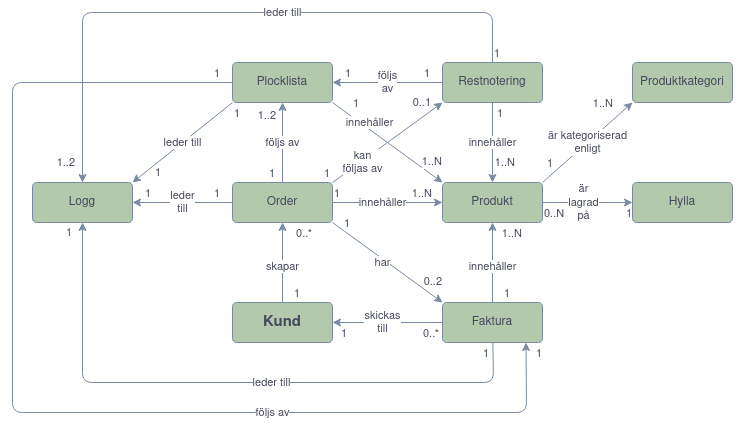

The diagram above was exported from draw.io. Its source (the exported page's mxGraphModel, read from the mxfile embedded in the PNG):
<mxGraphModel dx="711" dy="462" grid="1" gridSize="10" guides="1" tooltips="1" connect="1" arrows="1" fold="1" page="1" pageScale="1" pageWidth="827" pageHeight="1169" math="0" shadow="0" extFonts="Permanent Marker^https://fonts.googleapis.com/css?family=Permanent+Marker">
  <root>
    <mxCell id="0" />
    <mxCell id="1" parent="0" />
    <mxCell id="0iQwz0tNysgUktjyZ7by-1" value="Produkt" style="arcSize=10;whiteSpace=wrap;html=1;align=center;fillColor=#B2C9AB;strokeColor=#788AA3;fontColor=#46495D;rounded=1;" parent="1" vertex="1">
      <mxGeometry x="450" y="210" width="100" height="40" as="geometry" />
    </mxCell>
    <mxCell id="0iQwz0tNysgUktjyZ7by-2" value="Produktkategori" style="arcSize=10;whiteSpace=wrap;html=1;align=center;fillColor=#B2C9AB;strokeColor=#788AA3;fontColor=#46495D;rounded=1;" parent="1" vertex="1">
      <mxGeometry x="640" y="90" width="100" height="40" as="geometry" />
    </mxCell>
    <mxCell id="0iQwz0tNysgUktjyZ7by-3" value="&lt;font style=&quot;font-size: 15px&quot;&gt;&lt;b&gt;Kund&lt;/b&gt;&lt;/font&gt;" style="arcSize=10;whiteSpace=wrap;html=1;align=center;fillColor=#B2C9AB;strokeColor=#788AA3;fontColor=#46495D;rounded=1;" parent="1" vertex="1">
      <mxGeometry x="240" y="330" width="100" height="40" as="geometry" />
    </mxCell>
    <mxCell id="0iQwz0tNysgUktjyZ7by-4" value="Hylla" style="arcSize=10;whiteSpace=wrap;html=1;align=center;fillColor=#B2C9AB;strokeColor=#788AA3;fontColor=#46495D;rounded=1;" parent="1" vertex="1">
      <mxGeometry x="640" y="210" width="100" height="40" as="geometry" />
    </mxCell>
    <mxCell id="0iQwz0tNysgUktjyZ7by-5" value="Order" style="arcSize=10;whiteSpace=wrap;html=1;align=center;fillColor=#B2C9AB;strokeColor=#788AA3;fontColor=#46495D;rounded=1;" parent="1" vertex="1">
      <mxGeometry x="240" y="210" width="100" height="40" as="geometry" />
    </mxCell>
    <mxCell id="0iQwz0tNysgUktjyZ7by-6" value="Plocklista" style="arcSize=10;whiteSpace=wrap;html=1;align=center;fillColor=#B2C9AB;strokeColor=#788AA3;fontColor=#46495D;rounded=1;" parent="1" vertex="1">
      <mxGeometry x="240" y="90" width="100" height="40" as="geometry" />
    </mxCell>
    <mxCell id="0iQwz0tNysgUktjyZ7by-7" value="Restnotering" style="arcSize=10;whiteSpace=wrap;html=1;align=center;fillColor=#B2C9AB;strokeColor=#788AA3;fontColor=#46495D;rounded=1;" parent="1" vertex="1">
      <mxGeometry x="450" y="90" width="100" height="40" as="geometry" />
    </mxCell>
    <mxCell id="0iQwz0tNysgUktjyZ7by-8" value="Faktura" style="arcSize=10;whiteSpace=wrap;html=1;align=center;fillColor=#B2C9AB;strokeColor=#788AA3;fontColor=#46495D;rounded=1;" parent="1" vertex="1">
      <mxGeometry x="450" y="330" width="100" height="40" as="geometry" />
    </mxCell>
    <mxCell id="0iQwz0tNysgUktjyZ7by-9" value="Logg" style="arcSize=10;whiteSpace=wrap;html=1;align=center;fillColor=#B2C9AB;strokeColor=#788AA3;fontColor=#46495D;rounded=1;" parent="1" vertex="1">
      <mxGeometry x="40" y="210" width="100" height="40" as="geometry" />
    </mxCell>
    <mxCell id="EDwnsK1-TUmSkT4te6dZ-1" value="leder till" style="endArrow=classic;html=1;strokeColor=#788AA3;fontColor=#46495D;" edge="1" parent="1" source="0iQwz0tNysgUktjyZ7by-7" target="0iQwz0tNysgUktjyZ7by-9">
      <mxGeometry x="-0.1746" relative="1" as="geometry">
        <mxPoint x="530" y="30" as="sourcePoint" />
        <mxPoint x="690" y="30" as="targetPoint" />
        <Array as="points">
          <mxPoint x="500" y="40" />
          <mxPoint x="90" y="40" />
        </Array>
        <mxPoint as="offset" />
      </mxGeometry>
    </mxCell>
    <mxCell id="EDwnsK1-TUmSkT4te6dZ-3" value="1" style="edgeLabel;resizable=0;html=1;align=left;verticalAlign=bottom;fontColor=#46495D;rounded=1;" connectable="0" vertex="1" parent="EDwnsK1-TUmSkT4te6dZ-1">
      <mxGeometry x="-1" relative="1" as="geometry" />
    </mxCell>
    <mxCell id="EDwnsK1-TUmSkT4te6dZ-4" value="1..2" style="edgeLabel;resizable=0;html=1;align=right;verticalAlign=bottom;fontColor=#46495D;rounded=1;" connectable="0" vertex="1" parent="EDwnsK1-TUmSkT4te6dZ-1">
      <mxGeometry x="1" relative="1" as="geometry">
        <mxPoint x="-7" y="-10.4" as="offset" />
      </mxGeometry>
    </mxCell>
    <mxCell id="EDwnsK1-TUmSkT4te6dZ-5" value="följs&lt;br&gt;av" style="endArrow=classic;html=1;strokeColor=#788AA3;fontColor=#46495D;" edge="1" parent="1" source="0iQwz0tNysgUktjyZ7by-7" target="0iQwz0tNysgUktjyZ7by-6">
      <mxGeometry relative="1" as="geometry">
        <mxPoint x="480" y="20" as="sourcePoint" />
        <mxPoint x="640" y="20" as="targetPoint" />
      </mxGeometry>
    </mxCell>
    <mxCell id="EDwnsK1-TUmSkT4te6dZ-7" value="1" style="edgeLabel;resizable=0;html=1;align=left;verticalAlign=bottom;fontColor=#46495D;rounded=1;" connectable="0" vertex="1" parent="EDwnsK1-TUmSkT4te6dZ-5">
      <mxGeometry x="-1" relative="1" as="geometry">
        <mxPoint x="-20" as="offset" />
      </mxGeometry>
    </mxCell>
    <mxCell id="EDwnsK1-TUmSkT4te6dZ-8" value="1" style="edgeLabel;resizable=0;html=1;align=right;verticalAlign=bottom;fontColor=#46495D;rounded=1;" connectable="0" vertex="1" parent="EDwnsK1-TUmSkT4te6dZ-5">
      <mxGeometry x="1" relative="1" as="geometry">
        <mxPoint x="19" as="offset" />
      </mxGeometry>
    </mxCell>
    <mxCell id="EDwnsK1-TUmSkT4te6dZ-9" value="kan&lt;br&gt;följas av" style="endArrow=classic;html=1;exitX=1;exitY=0;exitDx=0;exitDy=0;entryX=0;entryY=1;entryDx=0;entryDy=0;strokeColor=#788AA3;fontColor=#46495D;" edge="1" parent="1" source="0iQwz0tNysgUktjyZ7by-5" target="0iQwz0tNysgUktjyZ7by-7">
      <mxGeometry x="-0.4703" y="-1" relative="1" as="geometry">
        <mxPoint x="370" y="530" as="sourcePoint" />
        <mxPoint x="530" y="530" as="targetPoint" />
        <mxPoint as="offset" />
      </mxGeometry>
    </mxCell>
    <mxCell id="EDwnsK1-TUmSkT4te6dZ-11" value="1" style="edgeLabel;resizable=0;html=1;align=left;verticalAlign=bottom;fontColor=#46495D;rounded=1;" connectable="0" vertex="1" parent="EDwnsK1-TUmSkT4te6dZ-9">
      <mxGeometry x="-1" relative="1" as="geometry">
        <mxPoint x="-10" as="offset" />
      </mxGeometry>
    </mxCell>
    <mxCell id="EDwnsK1-TUmSkT4te6dZ-12" value="0..1" style="edgeLabel;resizable=0;html=1;align=right;verticalAlign=bottom;fontColor=#46495D;rounded=1;" connectable="0" vertex="1" parent="EDwnsK1-TUmSkT4te6dZ-9">
      <mxGeometry x="1" relative="1" as="geometry">
        <mxPoint x="-9.989999999999998" y="9.990000000000002" as="offset" />
      </mxGeometry>
    </mxCell>
    <mxCell id="EDwnsK1-TUmSkT4te6dZ-13" value="innehåller" style="endArrow=classic;html=1;exitX=1;exitY=1;exitDx=0;exitDy=0;entryX=0;entryY=0;entryDx=0;entryDy=0;strokeColor=#788AA3;fontColor=#46495D;" edge="1" parent="1" source="0iQwz0tNysgUktjyZ7by-6" target="0iQwz0tNysgUktjyZ7by-1">
      <mxGeometry x="-0.3923" y="5" relative="1" as="geometry">
        <mxPoint x="335" y="220" as="sourcePoint" />
        <mxPoint x="475" y="140" as="targetPoint" />
        <mxPoint as="offset" />
      </mxGeometry>
    </mxCell>
    <mxCell id="EDwnsK1-TUmSkT4te6dZ-15" value="1" style="edgeLabel;resizable=0;html=1;align=left;verticalAlign=bottom;fontColor=#46495D;rounded=1;" connectable="0" vertex="1" parent="EDwnsK1-TUmSkT4te6dZ-13">
      <mxGeometry x="-1" relative="1" as="geometry">
        <mxPoint x="19" y="10" as="offset" />
      </mxGeometry>
    </mxCell>
    <mxCell id="EDwnsK1-TUmSkT4te6dZ-16" value="1..N" style="edgeLabel;resizable=0;html=1;align=right;verticalAlign=bottom;fontColor=#46495D;rounded=1;" connectable="0" vertex="1" parent="EDwnsK1-TUmSkT4te6dZ-13">
      <mxGeometry x="1" relative="1" as="geometry">
        <mxPoint x="1" y="-11" as="offset" />
      </mxGeometry>
    </mxCell>
    <mxCell id="EDwnsK1-TUmSkT4te6dZ-17" value="innehåller" style="endArrow=classic;html=1;strokeColor=#788AA3;fontColor=#46495D;" edge="1" parent="1" source="0iQwz0tNysgUktjyZ7by-7" target="0iQwz0tNysgUktjyZ7by-1">
      <mxGeometry relative="1" as="geometry">
        <mxPoint x="335" y="140" as="sourcePoint" />
        <mxPoint x="475" y="220" as="targetPoint" />
        <mxPoint as="offset" />
      </mxGeometry>
    </mxCell>
    <mxCell id="EDwnsK1-TUmSkT4te6dZ-18" value="1" style="edgeLabel;resizable=0;html=1;align=left;verticalAlign=bottom;fontColor=#46495D;rounded=1;" connectable="0" vertex="1" parent="EDwnsK1-TUmSkT4te6dZ-17">
      <mxGeometry x="-1" relative="1" as="geometry">
        <mxPoint x="3" y="20" as="offset" />
      </mxGeometry>
    </mxCell>
    <mxCell id="EDwnsK1-TUmSkT4te6dZ-19" value="1..N" style="edgeLabel;resizable=0;html=1;align=right;verticalAlign=bottom;fontColor=#46495D;rounded=1;" connectable="0" vertex="1" parent="EDwnsK1-TUmSkT4te6dZ-17">
      <mxGeometry x="1" relative="1" as="geometry">
        <mxPoint x="23" y="-11" as="offset" />
      </mxGeometry>
    </mxCell>
    <mxCell id="EDwnsK1-TUmSkT4te6dZ-20" value="är kategoriserad&lt;br&gt; enligt" style="endArrow=classic;html=1;exitX=1;exitY=0;exitDx=0;exitDy=0;entryX=0;entryY=1;entryDx=0;entryDy=0;strokeColor=#788AA3;fontColor=#46495D;" edge="1" parent="1" source="0iQwz0tNysgUktjyZ7by-1" target="0iQwz0tNysgUktjyZ7by-2">
      <mxGeometry relative="1" as="geometry">
        <mxPoint x="531.6666666666667" y="230" as="sourcePoint" />
        <mxPoint x="658.3333333333333" y="150" as="targetPoint" />
        <mxPoint as="offset" />
      </mxGeometry>
    </mxCell>
    <mxCell id="EDwnsK1-TUmSkT4te6dZ-21" value="1" style="edgeLabel;resizable=0;html=1;align=left;verticalAlign=bottom;fontColor=#46495D;rounded=1;" connectable="0" vertex="1" parent="EDwnsK1-TUmSkT4te6dZ-20">
      <mxGeometry x="-1" relative="1" as="geometry">
        <mxPoint x="3" y="-10" as="offset" />
      </mxGeometry>
    </mxCell>
    <mxCell id="EDwnsK1-TUmSkT4te6dZ-22" value="1..N" style="edgeLabel;resizable=0;html=1;align=right;verticalAlign=bottom;fontColor=#46495D;rounded=1;" connectable="0" vertex="1" parent="EDwnsK1-TUmSkT4te6dZ-20">
      <mxGeometry x="1" relative="1" as="geometry">
        <mxPoint x="-18.490000000000002" y="10.100000000000001" as="offset" />
      </mxGeometry>
    </mxCell>
    <mxCell id="EDwnsK1-TUmSkT4te6dZ-23" value="innehåller" style="endArrow=classic;html=1;strokeColor=#788AA3;fontColor=#46495D;" edge="1" parent="1" source="0iQwz0tNysgUktjyZ7by-5" target="0iQwz0tNysgUktjyZ7by-1">
      <mxGeometry x="-0.0909" relative="1" as="geometry">
        <mxPoint x="350" y="140" as="sourcePoint" />
        <mxPoint x="460" y="220" as="targetPoint" />
        <mxPoint as="offset" />
      </mxGeometry>
    </mxCell>
    <mxCell id="EDwnsK1-TUmSkT4te6dZ-24" value="1" style="edgeLabel;resizable=0;html=1;align=left;verticalAlign=bottom;fontColor=#46495D;rounded=1;" connectable="0" vertex="1" parent="EDwnsK1-TUmSkT4te6dZ-23">
      <mxGeometry x="-1" relative="1" as="geometry">
        <mxPoint as="offset" />
      </mxGeometry>
    </mxCell>
    <mxCell id="EDwnsK1-TUmSkT4te6dZ-25" value="1..N" style="edgeLabel;resizable=0;html=1;align=right;verticalAlign=bottom;fontColor=#46495D;rounded=1;" connectable="0" vertex="1" parent="EDwnsK1-TUmSkT4te6dZ-23">
      <mxGeometry x="1" relative="1" as="geometry">
        <mxPoint x="-10" as="offset" />
      </mxGeometry>
    </mxCell>
    <mxCell id="EDwnsK1-TUmSkT4te6dZ-26" value="innehåller" style="endArrow=classic;html=1;strokeColor=#788AA3;fontColor=#46495D;" edge="1" parent="1" source="0iQwz0tNysgUktjyZ7by-8" target="0iQwz0tNysgUktjyZ7by-1">
      <mxGeometry x="-0.0909" relative="1" as="geometry">
        <mxPoint x="350" y="240" as="sourcePoint" />
        <mxPoint x="460" y="240" as="targetPoint" />
        <mxPoint as="offset" />
      </mxGeometry>
    </mxCell>
    <mxCell id="EDwnsK1-TUmSkT4te6dZ-27" value="1" style="edgeLabel;resizable=0;html=1;align=left;verticalAlign=bottom;fontColor=#46495D;rounded=1;" connectable="0" vertex="1" parent="EDwnsK1-TUmSkT4te6dZ-26">
      <mxGeometry x="-1" relative="1" as="geometry">
        <mxPoint x="10" as="offset" />
      </mxGeometry>
    </mxCell>
    <mxCell id="EDwnsK1-TUmSkT4te6dZ-28" value="1..N" style="edgeLabel;resizable=0;html=1;align=right;verticalAlign=bottom;fontColor=#46495D;rounded=1;" connectable="0" vertex="1" parent="EDwnsK1-TUmSkT4te6dZ-26">
      <mxGeometry x="1" relative="1" as="geometry">
        <mxPoint x="30" y="20" as="offset" />
      </mxGeometry>
    </mxCell>
    <mxCell id="EDwnsK1-TUmSkT4te6dZ-29" value="skickas&lt;br&gt;till" style="endArrow=classic;html=1;strokeColor=#788AA3;fontColor=#46495D;" edge="1" parent="1" source="0iQwz0tNysgUktjyZ7by-8" target="0iQwz0tNysgUktjyZ7by-3">
      <mxGeometry x="0.0909" relative="1" as="geometry">
        <mxPoint x="340" y="290" as="sourcePoint" />
        <mxPoint x="450" y="290" as="targetPoint" />
        <mxPoint as="offset" />
      </mxGeometry>
    </mxCell>
    <mxCell id="EDwnsK1-TUmSkT4te6dZ-30" value="0..*" style="edgeLabel;resizable=0;html=1;align=left;verticalAlign=bottom;fontColor=#46495D;rounded=1;" connectable="0" vertex="1" parent="EDwnsK1-TUmSkT4te6dZ-29">
      <mxGeometry x="-1" relative="1" as="geometry">
        <mxPoint x="-21" y="20" as="offset" />
      </mxGeometry>
    </mxCell>
    <mxCell id="EDwnsK1-TUmSkT4te6dZ-31" value="1" style="edgeLabel;resizable=0;html=1;align=right;verticalAlign=bottom;fontColor=#46495D;rounded=1;" connectable="0" vertex="1" parent="EDwnsK1-TUmSkT4te6dZ-29">
      <mxGeometry x="1" relative="1" as="geometry">
        <mxPoint x="15" y="20" as="offset" />
      </mxGeometry>
    </mxCell>
    <mxCell id="EDwnsK1-TUmSkT4te6dZ-32" value="skapar" style="endArrow=classic;html=1;strokeColor=#788AA3;fontColor=#46495D;" edge="1" parent="1" source="0iQwz0tNysgUktjyZ7by-3" target="0iQwz0tNysgUktjyZ7by-5">
      <mxGeometry x="-0.0909" relative="1" as="geometry">
        <mxPoint x="266" y="330" as="sourcePoint" />
        <mxPoint x="266" y="250" as="targetPoint" />
        <mxPoint as="offset" />
      </mxGeometry>
    </mxCell>
    <mxCell id="EDwnsK1-TUmSkT4te6dZ-33" value="1" style="edgeLabel;resizable=0;html=1;align=left;verticalAlign=bottom;fontColor=#46495D;rounded=1;" connectable="0" vertex="1" parent="EDwnsK1-TUmSkT4te6dZ-32">
      <mxGeometry x="-1" relative="1" as="geometry">
        <mxPoint x="10" as="offset" />
      </mxGeometry>
    </mxCell>
    <mxCell id="EDwnsK1-TUmSkT4te6dZ-34" value="0..*" style="edgeLabel;resizable=0;html=1;align=right;verticalAlign=bottom;fontColor=#46495D;rounded=1;" connectable="0" vertex="1" parent="EDwnsK1-TUmSkT4te6dZ-32">
      <mxGeometry x="1" relative="1" as="geometry">
        <mxPoint x="30" y="20" as="offset" />
      </mxGeometry>
    </mxCell>
    <mxCell id="EDwnsK1-TUmSkT4te6dZ-35" value="leder till" style="endArrow=classic;html=1;strokeColor=#788AA3;fontColor=#46495D;" edge="1" parent="1" source="0iQwz0tNysgUktjyZ7by-8" target="0iQwz0tNysgUktjyZ7by-9">
      <mxGeometry x="-0.141" relative="1" as="geometry">
        <mxPoint x="500.2857142857142" y="370" as="sourcePoint" />
        <mxPoint x="90" y="250" as="targetPoint" />
        <Array as="points">
          <mxPoint x="501" y="410" />
          <mxPoint x="90" y="410" />
        </Array>
        <mxPoint as="offset" />
      </mxGeometry>
    </mxCell>
    <mxCell id="EDwnsK1-TUmSkT4te6dZ-37" value="1" style="edgeLabel;resizable=0;html=1;align=left;verticalAlign=bottom;fontColor=#46495D;rounded=1;" connectable="0" vertex="1" parent="EDwnsK1-TUmSkT4te6dZ-35">
      <mxGeometry x="-1" relative="1" as="geometry">
        <mxPoint x="-11.29" y="20" as="offset" />
      </mxGeometry>
    </mxCell>
    <mxCell id="EDwnsK1-TUmSkT4te6dZ-38" value="1" style="edgeLabel;resizable=0;html=1;align=right;verticalAlign=bottom;fontColor=#46495D;rounded=1;" connectable="0" vertex="1" parent="EDwnsK1-TUmSkT4te6dZ-35">
      <mxGeometry x="1" relative="1" as="geometry">
        <mxPoint x="-10" y="19.990000000000002" as="offset" />
      </mxGeometry>
    </mxCell>
    <mxCell id="EDwnsK1-TUmSkT4te6dZ-39" value="Label" style="endArrow=classic;html=1;strokeColor=#788AA3;fontColor=#46495D;" edge="1" parent="1" source="0iQwz0tNysgUktjyZ7by-5" target="0iQwz0tNysgUktjyZ7by-6">
      <mxGeometry relative="1" as="geometry">
        <mxPoint x="460" y="120" as="sourcePoint" />
        <mxPoint x="350" y="120" as="targetPoint" />
      </mxGeometry>
    </mxCell>
    <mxCell id="EDwnsK1-TUmSkT4te6dZ-40" value="följs av" style="edgeLabel;resizable=0;html=1;align=center;verticalAlign=middle;fontColor=#46495D;rounded=1;" connectable="0" vertex="1" parent="EDwnsK1-TUmSkT4te6dZ-39">
      <mxGeometry relative="1" as="geometry" />
    </mxCell>
    <mxCell id="EDwnsK1-TUmSkT4te6dZ-41" value="1" style="edgeLabel;resizable=0;html=1;align=left;verticalAlign=bottom;fontColor=#46495D;rounded=1;" connectable="0" vertex="1" parent="EDwnsK1-TUmSkT4te6dZ-39">
      <mxGeometry x="-1" relative="1" as="geometry">
        <mxPoint x="-15" as="offset" />
      </mxGeometry>
    </mxCell>
    <mxCell id="EDwnsK1-TUmSkT4te6dZ-42" value="1..2" style="edgeLabel;resizable=0;html=1;align=right;verticalAlign=bottom;fontColor=#46495D;rounded=1;" connectable="0" vertex="1" parent="EDwnsK1-TUmSkT4te6dZ-39">
      <mxGeometry x="1" relative="1" as="geometry">
        <mxPoint x="-6" y="22" as="offset" />
      </mxGeometry>
    </mxCell>
    <mxCell id="EDwnsK1-TUmSkT4te6dZ-43" value="är&lt;br&gt;lagrad&lt;br&gt; på" style="endArrow=classic;html=1;strokeColor=#788AA3;fontColor=#46495D;" edge="1" parent="1" source="0iQwz0tNysgUktjyZ7by-1" target="0iQwz0tNysgUktjyZ7by-4">
      <mxGeometry x="-0.0909" relative="1" as="geometry">
        <mxPoint x="550" y="290" as="sourcePoint" />
        <mxPoint x="660" y="290" as="targetPoint" />
        <mxPoint as="offset" />
      </mxGeometry>
    </mxCell>
    <mxCell id="EDwnsK1-TUmSkT4te6dZ-44" value="0..N" style="edgeLabel;resizable=0;html=1;align=left;verticalAlign=bottom;fontColor=#46495D;rounded=1;" connectable="0" vertex="1" parent="EDwnsK1-TUmSkT4te6dZ-43">
      <mxGeometry x="-1" relative="1" as="geometry">
        <mxPoint y="20" as="offset" />
      </mxGeometry>
    </mxCell>
    <mxCell id="EDwnsK1-TUmSkT4te6dZ-45" value="1" style="edgeLabel;resizable=0;html=1;align=right;verticalAlign=bottom;fontColor=#46495D;rounded=1;" connectable="0" vertex="1" parent="EDwnsK1-TUmSkT4te6dZ-43">
      <mxGeometry x="1" relative="1" as="geometry">
        <mxPoint y="20" as="offset" />
      </mxGeometry>
    </mxCell>
    <mxCell id="EDwnsK1-TUmSkT4te6dZ-46" value="leder&lt;br&gt;till" style="endArrow=classic;html=1;strokeColor=#788AA3;fontColor=#46495D;" edge="1" parent="1" source="0iQwz0tNysgUktjyZ7by-5" target="0iQwz0tNysgUktjyZ7by-9">
      <mxGeometry relative="1" as="geometry">
        <mxPoint x="240" y="280" as="sourcePoint" />
        <mxPoint x="130" y="280" as="targetPoint" />
      </mxGeometry>
    </mxCell>
    <mxCell id="EDwnsK1-TUmSkT4te6dZ-48" value="1" style="edgeLabel;resizable=0;html=1;align=left;verticalAlign=bottom;fontColor=#46495D;rounded=1;" connectable="0" vertex="1" parent="EDwnsK1-TUmSkT4te6dZ-46">
      <mxGeometry x="-1" relative="1" as="geometry">
        <mxPoint x="-20" as="offset" />
      </mxGeometry>
    </mxCell>
    <mxCell id="EDwnsK1-TUmSkT4te6dZ-49" value="1" style="edgeLabel;resizable=0;html=1;align=right;verticalAlign=bottom;fontColor=#46495D;rounded=1;" connectable="0" vertex="1" parent="EDwnsK1-TUmSkT4te6dZ-46">
      <mxGeometry x="1" relative="1" as="geometry">
        <mxPoint x="19" as="offset" />
      </mxGeometry>
    </mxCell>
    <mxCell id="EDwnsK1-TUmSkT4te6dZ-50" value="leder till" style="endArrow=classic;html=1;exitX=0;exitY=1;exitDx=0;exitDy=0;entryX=1;entryY=0;entryDx=0;entryDy=0;strokeColor=#788AA3;fontColor=#46495D;" edge="1" parent="1" source="0iQwz0tNysgUktjyZ7by-6" target="0iQwz0tNysgUktjyZ7by-9">
      <mxGeometry relative="1" as="geometry">
        <mxPoint x="250" y="290" as="sourcePoint" />
        <mxPoint x="140" y="290" as="targetPoint" />
      </mxGeometry>
    </mxCell>
    <mxCell id="EDwnsK1-TUmSkT4te6dZ-52" value="1" style="edgeLabel;resizable=0;html=1;align=left;verticalAlign=bottom;fontColor=#46495D;rounded=1;" connectable="0" vertex="1" parent="EDwnsK1-TUmSkT4te6dZ-50">
      <mxGeometry x="-1" relative="1" as="geometry">
        <mxPoint y="20" as="offset" />
      </mxGeometry>
    </mxCell>
    <mxCell id="EDwnsK1-TUmSkT4te6dZ-53" value="1" style="edgeLabel;resizable=0;html=1;align=right;verticalAlign=bottom;fontColor=#46495D;rounded=1;" connectable="0" vertex="1" parent="EDwnsK1-TUmSkT4te6dZ-50">
      <mxGeometry x="1" relative="1" as="geometry">
        <mxPoint x="29.95" as="offset" />
      </mxGeometry>
    </mxCell>
    <mxCell id="EDwnsK1-TUmSkT4te6dZ-54" value="följs av" style="endArrow=classic;html=1;entryX=0.835;entryY=1;entryDx=0;entryDy=0;entryPerimeter=0;strokeColor=#788AA3;fontColor=#46495D;" edge="1" parent="1" source="0iQwz0tNysgUktjyZ7by-6" target="0iQwz0tNysgUktjyZ7by-8">
      <mxGeometry x="0.4286" relative="1" as="geometry">
        <mxPoint x="230" y="80" as="sourcePoint" />
        <mxPoint x="120" y="80" as="targetPoint" />
        <Array as="points">
          <mxPoint x="20" y="110" />
          <mxPoint x="20" y="440" />
          <mxPoint x="534" y="440" />
        </Array>
        <mxPoint as="offset" />
      </mxGeometry>
    </mxCell>
    <mxCell id="EDwnsK1-TUmSkT4te6dZ-55" value="1" style="edgeLabel;resizable=0;html=1;align=left;verticalAlign=bottom;fontColor=#46495D;rounded=1;" connectable="0" vertex="1" parent="EDwnsK1-TUmSkT4te6dZ-54">
      <mxGeometry x="-1" relative="1" as="geometry">
        <mxPoint x="-20" as="offset" />
      </mxGeometry>
    </mxCell>
    <mxCell id="EDwnsK1-TUmSkT4te6dZ-56" value="1" style="edgeLabel;resizable=0;html=1;align=right;verticalAlign=bottom;fontColor=#46495D;rounded=1;" connectable="0" vertex="1" parent="EDwnsK1-TUmSkT4te6dZ-54">
      <mxGeometry x="1" relative="1" as="geometry">
        <mxPoint x="16.5" y="20" as="offset" />
      </mxGeometry>
    </mxCell>
    <mxCell id="EDwnsK1-TUmSkT4te6dZ-58" value="har" style="endArrow=classic;html=1;exitX=1;exitY=1;exitDx=0;exitDy=0;entryX=0;entryY=0;entryDx=0;entryDy=0;strokeColor=#788AA3;fontColor=#46495D;" edge="1" parent="1" source="0iQwz0tNysgUktjyZ7by-5" target="0iQwz0tNysgUktjyZ7by-8">
      <mxGeometry x="-0.0595" y="-3" relative="1" as="geometry">
        <mxPoint x="350" y="140" as="sourcePoint" />
        <mxPoint x="460" y="220" as="targetPoint" />
        <mxPoint as="offset" />
      </mxGeometry>
    </mxCell>
    <mxCell id="EDwnsK1-TUmSkT4te6dZ-59" value="1" style="edgeLabel;resizable=0;html=1;align=left;verticalAlign=bottom;fontColor=#46495D;rounded=1;" connectable="0" vertex="1" parent="EDwnsK1-TUmSkT4te6dZ-58">
      <mxGeometry x="-1" relative="1" as="geometry">
        <mxPoint x="10" y="10" as="offset" />
      </mxGeometry>
    </mxCell>
    <mxCell id="EDwnsK1-TUmSkT4te6dZ-60" value="0..2" style="edgeLabel;resizable=0;html=1;align=right;verticalAlign=bottom;fontColor=#46495D;rounded=1;" connectable="0" vertex="1" parent="EDwnsK1-TUmSkT4te6dZ-58">
      <mxGeometry x="1" relative="1" as="geometry">
        <mxPoint x="1" y="-11" as="offset" />
      </mxGeometry>
    </mxCell>
  </root>
</mxGraphModel>